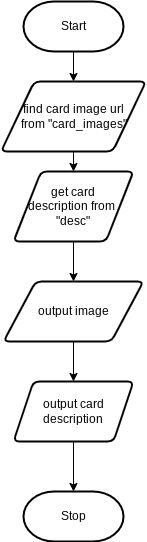

The diagram above was exported from draw.io. Its source (the exported page's mxGraphModel, read from the mxfile embedded in the PNG):
<mxGraphModel dx="899" dy="644" grid="1" gridSize="10" guides="1" tooltips="1" connect="1" arrows="1" fold="1" page="1" pageScale="1" pageWidth="850" pageHeight="1100" math="0" shadow="0">
  <root>
    <mxCell id="0" />
    <mxCell id="1" parent="0" />
    <mxCell id="22" style="edgeStyle=none;html=1;exitX=0.5;exitY=1;exitDx=0;exitDy=0;exitPerimeter=0;entryX=0.5;entryY=0;entryDx=0;entryDy=0;" parent="1" source="23" target="25" edge="1">
      <mxGeometry relative="1" as="geometry" />
    </mxCell>
    <mxCell id="23" value="Start" style="strokeWidth=2;html=1;shape=mxgraph.flowchart.terminator;whiteSpace=wrap;" parent="1" vertex="1">
      <mxGeometry x="290" y="60" width="100" height="50" as="geometry" />
    </mxCell>
    <mxCell id="24" style="edgeStyle=none;html=1;exitX=0.5;exitY=1;exitDx=0;exitDy=0;entryX=0.5;entryY=0;entryDx=0;entryDy=0;" parent="1" source="25" target="32" edge="1">
      <mxGeometry relative="1" as="geometry" />
    </mxCell>
    <mxCell id="25" value="find card image url&lt;br&gt;from &quot;card_images&quot;" style="shape=parallelogram;html=1;strokeWidth=2;perimeter=parallelogramPerimeter;whiteSpace=wrap;rounded=1;arcSize=12;size=0.23;" parent="1" vertex="1">
      <mxGeometry x="267.5" y="140" width="145" height="70" as="geometry" />
    </mxCell>
    <mxCell id="34" value="" style="edgeStyle=none;html=1;" parent="1" source="29" target="33" edge="1">
      <mxGeometry relative="1" as="geometry" />
    </mxCell>
    <mxCell id="29" value="output image" style="shape=parallelogram;html=1;strokeWidth=2;perimeter=parallelogramPerimeter;whiteSpace=wrap;rounded=1;arcSize=12;size=0.23;" parent="1" vertex="1">
      <mxGeometry x="270" y="340" width="140" height="60" as="geometry" />
    </mxCell>
    <mxCell id="30" value="Stop" style="strokeWidth=2;html=1;shape=mxgraph.flowchart.terminator;whiteSpace=wrap;" parent="1" vertex="1">
      <mxGeometry x="290" y="550" width="100" height="50" as="geometry" />
    </mxCell>
    <mxCell id="31" style="edgeStyle=none;html=1;exitX=0.5;exitY=1;exitDx=0;exitDy=0;entryX=0.5;entryY=0;entryDx=0;entryDy=0;" parent="1" source="32" edge="1">
      <mxGeometry relative="1" as="geometry">
        <mxPoint x="340" y="340" as="targetPoint" />
      </mxGeometry>
    </mxCell>
    <mxCell id="32" value="get card &lt;br&gt;description from&amp;nbsp;&lt;br&gt;&quot;desc&quot;" style="shape=parallelogram;html=1;strokeWidth=2;perimeter=parallelogramPerimeter;whiteSpace=wrap;rounded=1;arcSize=12;size=0.23;" parent="1" vertex="1">
      <mxGeometry x="280" y="230" width="120" height="70" as="geometry" />
    </mxCell>
    <mxCell id="35" value="" style="edgeStyle=none;html=1;" parent="1" source="33" target="30" edge="1">
      <mxGeometry relative="1" as="geometry" />
    </mxCell>
    <mxCell id="33" value="output card description" style="shape=parallelogram;perimeter=parallelogramPerimeter;whiteSpace=wrap;html=1;fixedSize=1;strokeWidth=2;rounded=1;arcSize=12;" parent="1" vertex="1">
      <mxGeometry x="280" y="440" width="120" height="60" as="geometry" />
    </mxCell>
  </root>
</mxGraphModel>